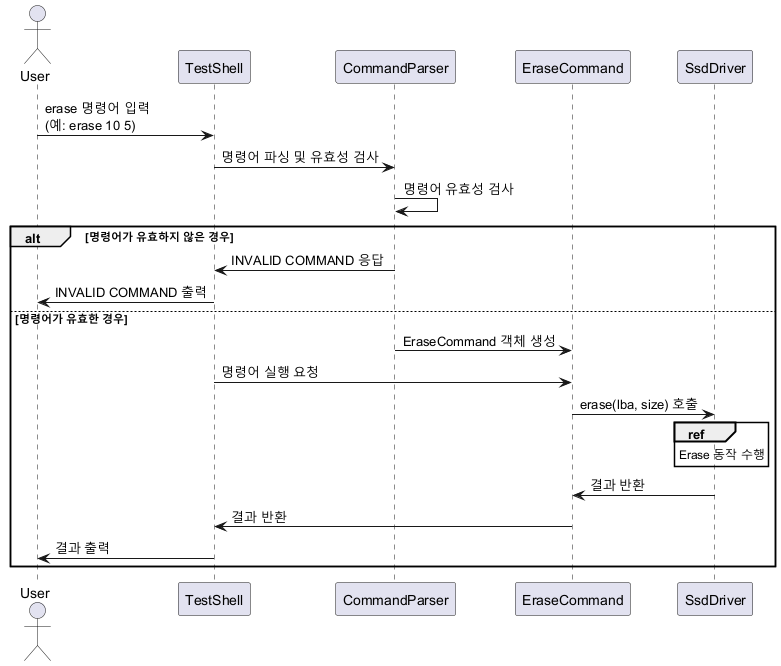

The diagram above was rendered by PlantUML. Its source (embedded in the PNG):
@startuml

actor User

participant TestShell
participant CommandParser
participant EraseCommand
participant SsdDriver

User -> TestShell: erase 명령어 입력\n(예: erase 10 5)
TestShell -> CommandParser: 명령어 파싱 및 유효성 검사
CommandParser -> CommandParser: 명령어 유효성 검사
alt 명령어가 유효하지 않은 경우
    CommandParser -> TestShell: INVALID COMMAND 응답
    TestShell -> User: INVALID COMMAND 출력
else 명령어가 유효한 경우
    CommandParser -> EraseCommand: EraseCommand 객체 생성
    TestShell -> EraseCommand: 명령어 실행 요청
    EraseCommand -> SsdDriver: erase(lba, size) 호출
    ref over SsdDriver: Erase 동작 수행
    SsdDriver -> EraseCommand: 결과 반환
    EraseCommand -> TestShell: 결과 반환
    TestShell -> User: 결과 출력
end
@enduml